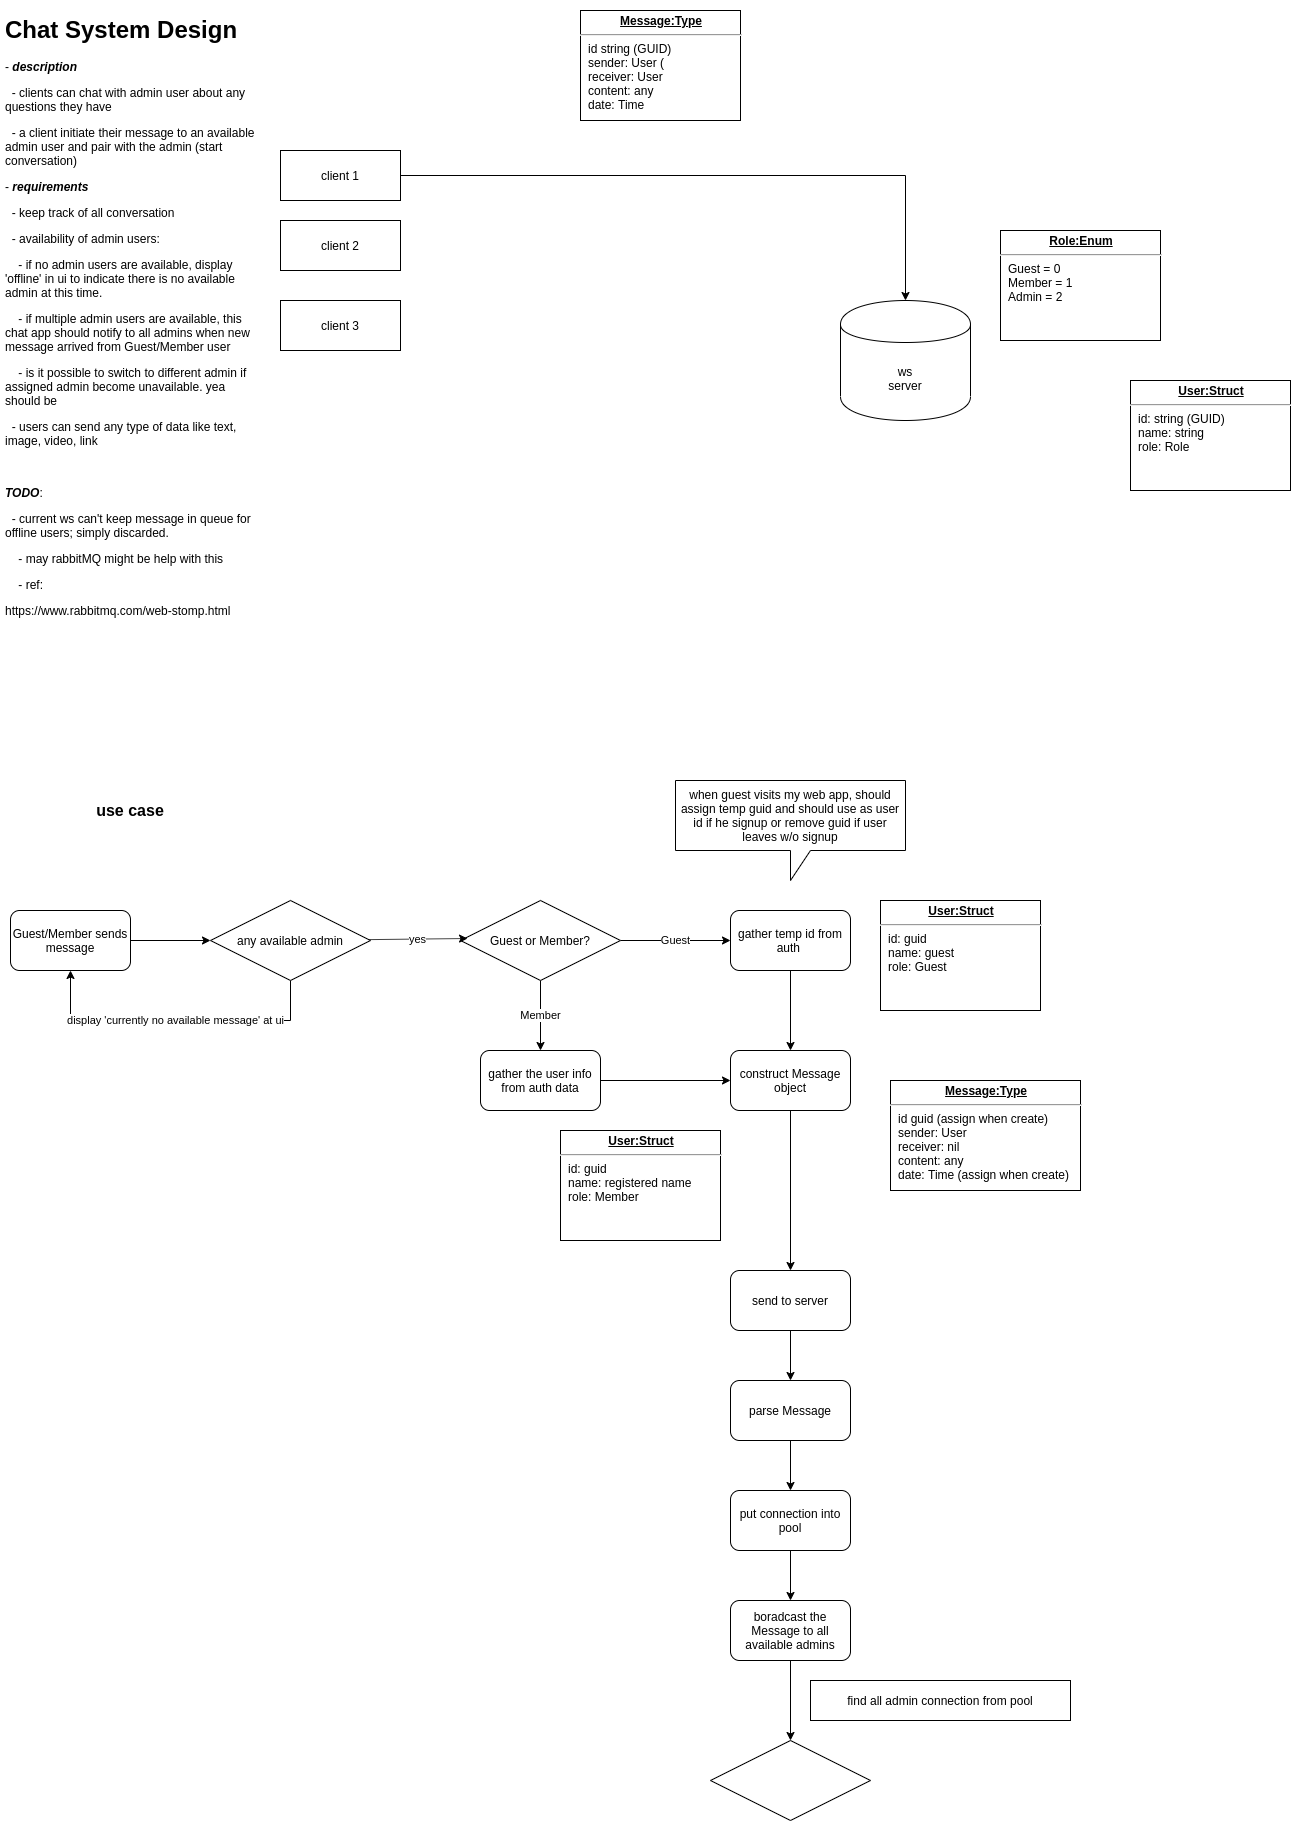

The diagram above was exported from draw.io. Its source (the exported page's mxGraphModel, read from the mxfile embedded in the PNG):
<mxGraphModel dx="1712" dy="489" grid="1" gridSize="10" guides="1" tooltips="1" connect="1" arrows="1" fold="1" page="1" pageScale="1" pageWidth="850" pageHeight="1100" math="0" shadow="0">
  <root>
    <mxCell id="0" />
    <mxCell id="1" parent="0" />
    <mxCell id="c5didz_7-7LISE5YKiZO-1" value="&lt;h1&gt;Chat System Design&lt;/h1&gt;&lt;p&gt;- &lt;b&gt;&lt;i&gt;description&lt;/i&gt;&lt;/b&gt;&lt;/p&gt;&lt;p&gt;&amp;nbsp; - clients can chat with admin user about any questions they have&lt;/p&gt;&lt;p&gt;&amp;nbsp; - a client initiate their message to an available admin user and pair with the admin (start conversation)&lt;span&gt;&amp;nbsp;&lt;/span&gt;&lt;/p&gt;&lt;p&gt;- &lt;b&gt;&lt;i&gt;requirements&lt;/i&gt;&lt;/b&gt;&lt;/p&gt;&lt;p&gt;&amp;nbsp; - keep track of all conversation&lt;/p&gt;&lt;p&gt;&lt;span&gt;&amp;nbsp; - availability of admin users:&lt;/span&gt;&lt;/p&gt;&lt;p&gt;&lt;span&gt;&amp;nbsp; &amp;nbsp; - if no admin users are available, display 'offline' in ui to indicate there is no available admin at this time.&lt;/span&gt;&lt;/p&gt;&lt;p&gt;&lt;span&gt;&amp;nbsp; &amp;nbsp; - if multiple admin users are available, this chat app should notify to all admins when new message arrived from Guest/Member user&lt;/span&gt;&lt;/p&gt;&lt;p&gt;&lt;span&gt;&amp;nbsp; &amp;nbsp; - is it possible to switch to different admin if assigned admin become unavailable. yea should be&amp;nbsp;&lt;/span&gt;&lt;/p&gt;&lt;p&gt;&lt;span&gt;&amp;nbsp; - users can send any type of data like text, image, video, link&lt;/span&gt;&lt;/p&gt;&lt;p&gt;&lt;span&gt;&lt;br&gt;&lt;/span&gt;&lt;/p&gt;&lt;p&gt;&lt;b&gt;&lt;i&gt;TODO&lt;/i&gt;&lt;/b&gt;:&lt;/p&gt;&lt;p&gt;&lt;span&gt;&amp;nbsp; - current ws can't keep message in queue for offline users; simply discarded.&lt;/span&gt;&lt;/p&gt;&lt;p&gt;&lt;span&gt;&amp;nbsp; &amp;nbsp; - may rabbitMQ might be help with this&amp;nbsp;&lt;/span&gt;&lt;/p&gt;&lt;p&gt;&lt;span&gt;&amp;nbsp; &amp;nbsp; - ref:&amp;nbsp;&lt;/span&gt;&lt;/p&gt;https://www.rabbitmq.com/web-stomp.html&lt;p&gt;&lt;span&gt;&lt;br&gt;&lt;/span&gt;&lt;/p&gt;" style="text;html=1;strokeColor=none;fillColor=none;spacing=5;spacingTop=-20;whiteSpace=wrap;overflow=hidden;rounded=0;" parent="1" vertex="1">
      <mxGeometry x="-250" y="50" width="260" height="630" as="geometry" />
    </mxCell>
    <mxCell id="CVvtnwJOjnoNC5KJllmq-4" style="edgeStyle=orthogonalEdgeStyle;rounded=0;orthogonalLoop=1;jettySize=auto;html=1;" edge="1" parent="1" source="c5didz_7-7LISE5YKiZO-3" target="CVvtnwJOjnoNC5KJllmq-3">
      <mxGeometry relative="1" as="geometry" />
    </mxCell>
    <mxCell id="c5didz_7-7LISE5YKiZO-3" value="client 1" style="rounded=0;whiteSpace=wrap;html=1;" parent="1" vertex="1">
      <mxGeometry x="30" y="190" width="120" height="50" as="geometry" />
    </mxCell>
    <mxCell id="c5didz_7-7LISE5YKiZO-4" value="client 2" style="rounded=0;whiteSpace=wrap;html=1;" parent="1" vertex="1">
      <mxGeometry x="30" y="260" width="120" height="50" as="geometry" />
    </mxCell>
    <mxCell id="CVvtnwJOjnoNC5KJllmq-2" value="client 3" style="rounded=0;whiteSpace=wrap;html=1;" vertex="1" parent="1">
      <mxGeometry x="30" y="340" width="120" height="50" as="geometry" />
    </mxCell>
    <mxCell id="CVvtnwJOjnoNC5KJllmq-3" value="ws&lt;br&gt;server" style="shape=cylinder;whiteSpace=wrap;html=1;boundedLbl=1;backgroundOutline=1;" vertex="1" parent="1">
      <mxGeometry x="590" y="340" width="130" height="120" as="geometry" />
    </mxCell>
    <mxCell id="CVvtnwJOjnoNC5KJllmq-5" value="&lt;p style=&quot;margin: 0px ; margin-top: 4px ; text-align: center ; text-decoration: underline&quot;&gt;&lt;b&gt;Message:Type&lt;/b&gt;&lt;/p&gt;&lt;hr&gt;&lt;p style=&quot;margin: 0px ; margin-left: 8px&quot;&gt;id string (GUID)&lt;/p&gt;&lt;p style=&quot;margin: 0px ; margin-left: 8px&quot;&gt;sender: User (&lt;/p&gt;&lt;p style=&quot;margin: 0px ; margin-left: 8px&quot;&gt;receiver: User&lt;/p&gt;&lt;p style=&quot;margin: 0px ; margin-left: 8px&quot;&gt;content: any&lt;/p&gt;&lt;p style=&quot;margin: 0px ; margin-left: 8px&quot;&gt;date: Time&lt;/p&gt;" style="verticalAlign=top;align=left;overflow=fill;fontSize=12;fontFamily=Helvetica;html=1;" vertex="1" parent="1">
      <mxGeometry x="330" y="50" width="160" height="110" as="geometry" />
    </mxCell>
    <mxCell id="CVvtnwJOjnoNC5KJllmq-6" value="&lt;p style=&quot;margin: 0px ; margin-top: 4px ; text-align: center ; text-decoration: underline&quot;&gt;&lt;b&gt;Role:Enum&lt;/b&gt;&lt;/p&gt;&lt;hr&gt;&lt;p style=&quot;margin: 0px ; margin-left: 8px&quot;&gt;Guest = 0&lt;/p&gt;&lt;p style=&quot;margin: 0px ; margin-left: 8px&quot;&gt;Member = 1&lt;/p&gt;&lt;p style=&quot;margin: 0px ; margin-left: 8px&quot;&gt;Admin = 2&lt;/p&gt;" style="verticalAlign=top;align=left;overflow=fill;fontSize=12;fontFamily=Helvetica;html=1;" vertex="1" parent="1">
      <mxGeometry x="750" y="270" width="160" height="110" as="geometry" />
    </mxCell>
    <mxCell id="CVvtnwJOjnoNC5KJllmq-7" value="&lt;p style=&quot;margin: 0px ; margin-top: 4px ; text-align: center ; text-decoration: underline&quot;&gt;&lt;b&gt;User:Struct&lt;/b&gt;&lt;/p&gt;&lt;hr&gt;&lt;p style=&quot;margin: 0px ; margin-left: 8px&quot;&gt;id: string (GUID)&lt;/p&gt;&lt;p style=&quot;margin: 0px ; margin-left: 8px&quot;&gt;name: string&lt;/p&gt;&lt;p style=&quot;margin: 0px ; margin-left: 8px&quot;&gt;role: Role&lt;/p&gt;" style="verticalAlign=top;align=left;overflow=fill;fontSize=12;fontFamily=Helvetica;html=1;" vertex="1" parent="1">
      <mxGeometry x="880" y="420" width="160" height="110" as="geometry" />
    </mxCell>
    <mxCell id="CVvtnwJOjnoNC5KJllmq-8" value="&lt;font style=&quot;font-size: 16px&quot;&gt;&lt;b&gt;use case&lt;/b&gt;&lt;/font&gt;" style="text;html=1;strokeColor=none;fillColor=none;align=center;verticalAlign=middle;whiteSpace=wrap;rounded=0;" vertex="1" parent="1">
      <mxGeometry x="-170" y="840" width="100" height="20" as="geometry" />
    </mxCell>
    <mxCell id="CVvtnwJOjnoNC5KJllmq-11" style="edgeStyle=orthogonalEdgeStyle;rounded=0;orthogonalLoop=1;jettySize=auto;html=1;entryX=0;entryY=0.5;entryDx=0;entryDy=0;" edge="1" parent="1" source="CVvtnwJOjnoNC5KJllmq-9" target="CVvtnwJOjnoNC5KJllmq-54">
      <mxGeometry relative="1" as="geometry" />
    </mxCell>
    <mxCell id="CVvtnwJOjnoNC5KJllmq-9" value="Guest/Member sends message" style="rounded=1;whiteSpace=wrap;html=1;" vertex="1" parent="1">
      <mxGeometry x="-240" y="950" width="120" height="60" as="geometry" />
    </mxCell>
    <mxCell id="CVvtnwJOjnoNC5KJllmq-13" value="Guest" style="edgeStyle=orthogonalEdgeStyle;rounded=0;orthogonalLoop=1;jettySize=auto;html=1;entryX=0;entryY=0.5;entryDx=0;entryDy=0;" edge="1" parent="1" source="CVvtnwJOjnoNC5KJllmq-10" target="CVvtnwJOjnoNC5KJllmq-14">
      <mxGeometry relative="1" as="geometry">
        <mxPoint x="450" y="980" as="targetPoint" />
      </mxGeometry>
    </mxCell>
    <mxCell id="CVvtnwJOjnoNC5KJllmq-16" value="Member" style="edgeStyle=orthogonalEdgeStyle;rounded=0;orthogonalLoop=1;jettySize=auto;html=1;" edge="1" parent="1" source="CVvtnwJOjnoNC5KJllmq-10" target="CVvtnwJOjnoNC5KJllmq-17">
      <mxGeometry relative="1" as="geometry">
        <mxPoint x="290" y="1100" as="targetPoint" />
      </mxGeometry>
    </mxCell>
    <mxCell id="CVvtnwJOjnoNC5KJllmq-10" value="Guest or Member?" style="rhombus;whiteSpace=wrap;html=1;" vertex="1" parent="1">
      <mxGeometry x="210" y="940" width="160" height="80" as="geometry" />
    </mxCell>
    <mxCell id="CVvtnwJOjnoNC5KJllmq-20" value="" style="edgeStyle=orthogonalEdgeStyle;rounded=0;orthogonalLoop=1;jettySize=auto;html=1;" edge="1" parent="1" source="CVvtnwJOjnoNC5KJllmq-14" target="CVvtnwJOjnoNC5KJllmq-19">
      <mxGeometry relative="1" as="geometry" />
    </mxCell>
    <mxCell id="CVvtnwJOjnoNC5KJllmq-14" value="gather temp id from auth&amp;nbsp;" style="rounded=1;whiteSpace=wrap;html=1;" vertex="1" parent="1">
      <mxGeometry x="480" y="950" width="120" height="60" as="geometry" />
    </mxCell>
    <mxCell id="CVvtnwJOjnoNC5KJllmq-27" value="" style="edgeStyle=orthogonalEdgeStyle;rounded=0;orthogonalLoop=1;jettySize=auto;html=1;" edge="1" parent="1" source="CVvtnwJOjnoNC5KJllmq-19" target="CVvtnwJOjnoNC5KJllmq-26">
      <mxGeometry relative="1" as="geometry" />
    </mxCell>
    <mxCell id="CVvtnwJOjnoNC5KJllmq-19" value="construct Message object" style="rounded=1;whiteSpace=wrap;html=1;" vertex="1" parent="1">
      <mxGeometry x="480" y="1090" width="120" height="60" as="geometry" />
    </mxCell>
    <mxCell id="CVvtnwJOjnoNC5KJllmq-29" value="" style="edgeStyle=orthogonalEdgeStyle;rounded=0;orthogonalLoop=1;jettySize=auto;html=1;" edge="1" parent="1" source="CVvtnwJOjnoNC5KJllmq-26" target="CVvtnwJOjnoNC5KJllmq-28">
      <mxGeometry relative="1" as="geometry" />
    </mxCell>
    <mxCell id="CVvtnwJOjnoNC5KJllmq-26" value="send to server" style="rounded=1;whiteSpace=wrap;html=1;" vertex="1" parent="1">
      <mxGeometry x="480" y="1310" width="120" height="60" as="geometry" />
    </mxCell>
    <mxCell id="CVvtnwJOjnoNC5KJllmq-31" value="" style="edgeStyle=orthogonalEdgeStyle;rounded=0;orthogonalLoop=1;jettySize=auto;html=1;" edge="1" parent="1" source="CVvtnwJOjnoNC5KJllmq-28" target="CVvtnwJOjnoNC5KJllmq-45">
      <mxGeometry relative="1" as="geometry">
        <mxPoint x="540" y="1570" as="targetPoint" />
      </mxGeometry>
    </mxCell>
    <mxCell id="CVvtnwJOjnoNC5KJllmq-28" value="parse Message" style="rounded=1;whiteSpace=wrap;html=1;" vertex="1" parent="1">
      <mxGeometry x="480" y="1420" width="120" height="60" as="geometry" />
    </mxCell>
    <mxCell id="CVvtnwJOjnoNC5KJllmq-22" value="" style="edgeStyle=orthogonalEdgeStyle;rounded=0;orthogonalLoop=1;jettySize=auto;html=1;" edge="1" parent="1" source="CVvtnwJOjnoNC5KJllmq-17" target="CVvtnwJOjnoNC5KJllmq-19">
      <mxGeometry relative="1" as="geometry">
        <mxPoint x="430" y="1120" as="targetPoint" />
      </mxGeometry>
    </mxCell>
    <mxCell id="CVvtnwJOjnoNC5KJllmq-17" value="gather the user info from auth data" style="rounded=1;whiteSpace=wrap;html=1;" vertex="1" parent="1">
      <mxGeometry x="230" y="1090" width="120" height="60" as="geometry" />
    </mxCell>
    <mxCell id="CVvtnwJOjnoNC5KJllmq-18" value="when guest visits my web app, should assign temp guid and should use as user id if he signup or remove guid if user leaves w/o signup" style="shape=callout;whiteSpace=wrap;html=1;perimeter=calloutPerimeter;" vertex="1" parent="1">
      <mxGeometry x="425" y="820" width="230" height="100" as="geometry" />
    </mxCell>
    <mxCell id="CVvtnwJOjnoNC5KJllmq-23" value="&lt;p style=&quot;margin: 0px ; margin-top: 4px ; text-align: center ; text-decoration: underline&quot;&gt;&lt;b&gt;Message:Type&lt;/b&gt;&lt;/p&gt;&lt;hr&gt;&lt;p style=&quot;margin: 0px ; margin-left: 8px&quot;&gt;id guid (assign when create)&lt;/p&gt;&lt;p style=&quot;margin: 0px ; margin-left: 8px&quot;&gt;sender: User&amp;nbsp;&lt;/p&gt;&lt;p style=&quot;margin: 0px ; margin-left: 8px&quot;&gt;receiver: nil&lt;/p&gt;&lt;p style=&quot;margin: 0px ; margin-left: 8px&quot;&gt;content: any&lt;/p&gt;&lt;p style=&quot;margin: 0px ; margin-left: 8px&quot;&gt;date: Time (assign when create)&lt;/p&gt;" style="verticalAlign=top;align=left;overflow=fill;fontSize=12;fontFamily=Helvetica;html=1;" vertex="1" parent="1">
      <mxGeometry x="640" y="1120" width="190" height="110" as="geometry" />
    </mxCell>
    <mxCell id="CVvtnwJOjnoNC5KJllmq-24" value="&lt;p style=&quot;margin: 0px ; margin-top: 4px ; text-align: center ; text-decoration: underline&quot;&gt;&lt;b&gt;User:Struct&lt;/b&gt;&lt;/p&gt;&lt;hr&gt;&lt;p style=&quot;margin: 0px ; margin-left: 8px&quot;&gt;id: guid&lt;/p&gt;&lt;p style=&quot;margin: 0px ; margin-left: 8px&quot;&gt;name: guest&lt;/p&gt;&lt;p style=&quot;margin: 0px ; margin-left: 8px&quot;&gt;role: Guest&lt;/p&gt;" style="verticalAlign=top;align=left;overflow=fill;fontSize=12;fontFamily=Helvetica;html=1;" vertex="1" parent="1">
      <mxGeometry x="630" y="940" width="160" height="110" as="geometry" />
    </mxCell>
    <mxCell id="CVvtnwJOjnoNC5KJllmq-25" value="&lt;p style=&quot;margin: 0px ; margin-top: 4px ; text-align: center ; text-decoration: underline&quot;&gt;&lt;b&gt;User:Struct&lt;/b&gt;&lt;/p&gt;&lt;hr&gt;&lt;p style=&quot;margin: 0px ; margin-left: 8px&quot;&gt;id: guid&lt;/p&gt;&lt;p style=&quot;margin: 0px ; margin-left: 8px&quot;&gt;name: registered name&lt;/p&gt;&lt;p style=&quot;margin: 0px ; margin-left: 8px&quot;&gt;role: Member&lt;/p&gt;" style="verticalAlign=top;align=left;overflow=fill;fontSize=12;fontFamily=Helvetica;html=1;" vertex="1" parent="1">
      <mxGeometry x="310" y="1170" width="160" height="110" as="geometry" />
    </mxCell>
    <mxCell id="CVvtnwJOjnoNC5KJllmq-47" value="" style="edgeStyle=orthogonalEdgeStyle;rounded=0;orthogonalLoop=1;jettySize=auto;html=1;" edge="1" parent="1" source="CVvtnwJOjnoNC5KJllmq-45" target="CVvtnwJOjnoNC5KJllmq-46">
      <mxGeometry relative="1" as="geometry" />
    </mxCell>
    <mxCell id="CVvtnwJOjnoNC5KJllmq-45" value="put connection into pool" style="rounded=1;whiteSpace=wrap;html=1;" vertex="1" parent="1">
      <mxGeometry x="480" y="1530" width="120" height="60" as="geometry" />
    </mxCell>
    <mxCell id="CVvtnwJOjnoNC5KJllmq-52" value="" style="edgeStyle=orthogonalEdgeStyle;rounded=0;orthogonalLoop=1;jettySize=auto;html=1;" edge="1" parent="1" source="CVvtnwJOjnoNC5KJllmq-46" target="CVvtnwJOjnoNC5KJllmq-53">
      <mxGeometry relative="1" as="geometry">
        <mxPoint x="540" y="1780" as="targetPoint" />
      </mxGeometry>
    </mxCell>
    <mxCell id="CVvtnwJOjnoNC5KJllmq-46" value="boradcast the Message to all available admins" style="rounded=1;whiteSpace=wrap;html=1;" vertex="1" parent="1">
      <mxGeometry x="480" y="1640" width="120" height="60" as="geometry" />
    </mxCell>
    <mxCell id="CVvtnwJOjnoNC5KJllmq-50" value="find all admin connection from pool" style="rounded=0;whiteSpace=wrap;html=1;" vertex="1" parent="1">
      <mxGeometry x="560" y="1720" width="260" height="40" as="geometry" />
    </mxCell>
    <mxCell id="CVvtnwJOjnoNC5KJllmq-53" value="" style="rhombus;whiteSpace=wrap;html=1;" vertex="1" parent="1">
      <mxGeometry x="460" y="1780" width="160" height="80" as="geometry" />
    </mxCell>
    <mxCell id="CVvtnwJOjnoNC5KJllmq-55" value="yes" style="rounded=0;orthogonalLoop=1;jettySize=auto;html=1;entryX=0.044;entryY=0.475;entryDx=0;entryDy=0;entryPerimeter=0;" edge="1" parent="1" source="CVvtnwJOjnoNC5KJllmq-54" target="CVvtnwJOjnoNC5KJllmq-10">
      <mxGeometry relative="1" as="geometry" />
    </mxCell>
    <mxCell id="CVvtnwJOjnoNC5KJllmq-56" value="display 'currently no available message' at ui" style="rounded=0;orthogonalLoop=1;jettySize=auto;html=1;entryX=0.5;entryY=1;entryDx=0;entryDy=0;edgeStyle=orthogonalEdgeStyle;" edge="1" parent="1" source="CVvtnwJOjnoNC5KJllmq-54" target="CVvtnwJOjnoNC5KJllmq-9">
      <mxGeometry relative="1" as="geometry">
        <mxPoint x="-130" y="1150" as="targetPoint" />
        <Array as="points">
          <mxPoint x="40" y="1060" />
          <mxPoint x="-180" y="1060" />
        </Array>
      </mxGeometry>
    </mxCell>
    <mxCell id="CVvtnwJOjnoNC5KJllmq-54" value="any available admin" style="rhombus;whiteSpace=wrap;html=1;" vertex="1" parent="1">
      <mxGeometry x="-40" y="940" width="160" height="80" as="geometry" />
    </mxCell>
  </root>
</mxGraphModel>